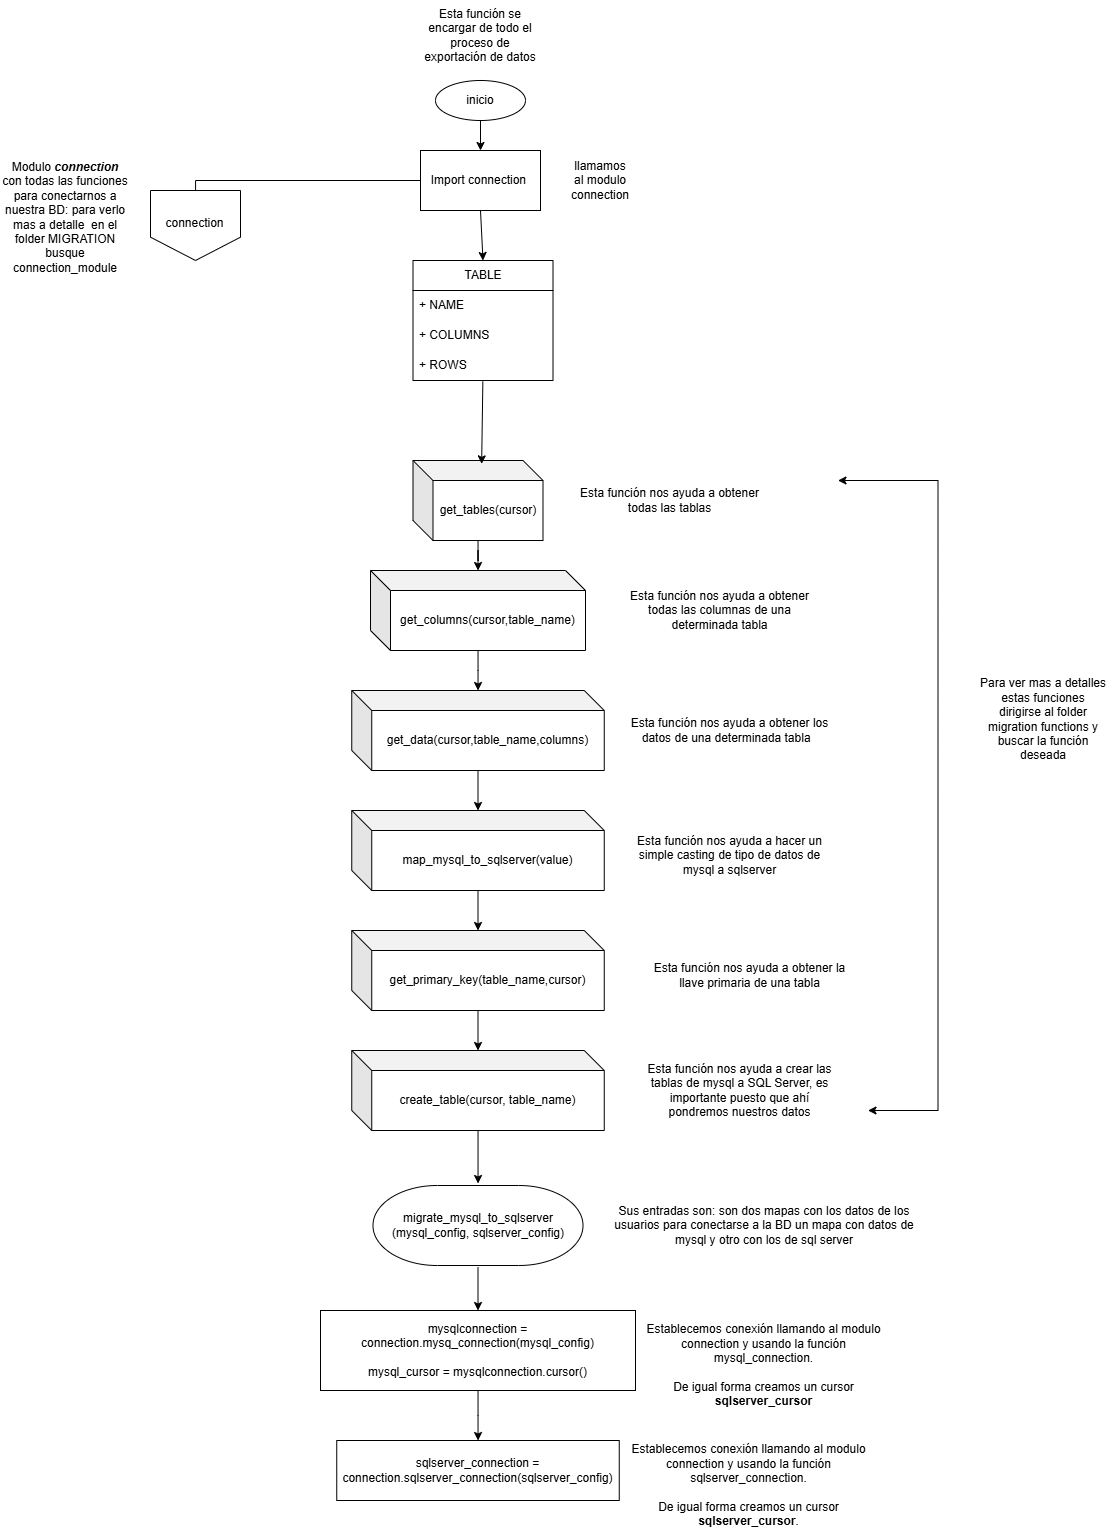

The diagram above was exported from draw.io. Its source (the exported page's mxGraphModel, read from the mxfile embedded in the PNG):
<mxGraphModel dx="2442" dy="1972" grid="1" gridSize="10" guides="1" tooltips="1" connect="1" arrows="1" fold="1" page="1" pageScale="1" pageWidth="827" pageHeight="1169" math="0" shadow="0">
  <root>
    <mxCell id="WIyWlLk6GJQsqaUBKTNV-0" />
    <mxCell id="WIyWlLk6GJQsqaUBKTNV-1" parent="WIyWlLk6GJQsqaUBKTNV-0" />
    <mxCell id="Lay9AtDWBG2vx-dTfO7O-8" value="" style="edgeStyle=orthogonalEdgeStyle;rounded=0;orthogonalLoop=1;jettySize=auto;html=1;" edge="1" parent="WIyWlLk6GJQsqaUBKTNV-1" source="Lay9AtDWBG2vx-dTfO7O-13" target="Lay9AtDWBG2vx-dTfO7O-5">
      <mxGeometry relative="1" as="geometry" />
    </mxCell>
    <mxCell id="Lay9AtDWBG2vx-dTfO7O-52" value="" style="edgeStyle=orthogonalEdgeStyle;rounded=0;orthogonalLoop=1;jettySize=auto;html=1;" edge="1" parent="WIyWlLk6GJQsqaUBKTNV-1" source="Lay9AtDWBG2vx-dTfO7O-1" target="Lay9AtDWBG2vx-dTfO7O-51">
      <mxGeometry relative="1" as="geometry" />
    </mxCell>
    <mxCell id="Lay9AtDWBG2vx-dTfO7O-1" value="migrate_mysql_to_sqlserver (mysql_config, sqlserver_config)" style="strokeWidth=1;html=1;shape=mxgraph.flowchart.terminator;whiteSpace=wrap;perimeterSpacing=2;" vertex="1" parent="WIyWlLk6GJQsqaUBKTNV-1">
      <mxGeometry x="292.5" y="965" width="210" height="80" as="geometry" />
    </mxCell>
    <mxCell id="Lay9AtDWBG2vx-dTfO7O-2" value="Esta función se encargar de todo el proceso de exportación de datos" style="text;html=1;align=center;verticalAlign=middle;whiteSpace=wrap;rounded=0;" vertex="1" parent="WIyWlLk6GJQsqaUBKTNV-1">
      <mxGeometry x="340" y="-220" width="120" height="70" as="geometry" />
    </mxCell>
    <mxCell id="Lay9AtDWBG2vx-dTfO7O-3" value="Sus entradas son: son dos mapas con los datos de los usuarios para conectarse a la BD un mapa con datos de mysql y otro con los de sql server" style="text;html=1;align=center;verticalAlign=middle;whiteSpace=wrap;rounded=0;" vertex="1" parent="WIyWlLk6GJQsqaUBKTNV-1">
      <mxGeometry x="523.75" y="980" width="320" height="50" as="geometry" />
    </mxCell>
    <mxCell id="Lay9AtDWBG2vx-dTfO7O-6" value="" style="group" vertex="1" connectable="0" parent="WIyWlLk6GJQsqaUBKTNV-1">
      <mxGeometry x="70" y="-30" width="90" height="70" as="geometry" />
    </mxCell>
    <mxCell id="Lay9AtDWBG2vx-dTfO7O-4" value="" style="verticalLabelPosition=bottom;verticalAlign=top;html=1;shape=offPageConnector;rounded=0;size=0.3333333333333333;direction=east;" vertex="1" parent="Lay9AtDWBG2vx-dTfO7O-6">
      <mxGeometry width="90" height="70" as="geometry" />
    </mxCell>
    <mxCell id="Lay9AtDWBG2vx-dTfO7O-5" value="connection" style="text;html=1;align=center;verticalAlign=middle;whiteSpace=wrap;rounded=0;" vertex="1" parent="Lay9AtDWBG2vx-dTfO7O-6">
      <mxGeometry x="20.454545454545457" y="22.105263157894736" width="49.09090909090909" height="22.105263157894736" as="geometry" />
    </mxCell>
    <mxCell id="Lay9AtDWBG2vx-dTfO7O-9" value="llamamos al modulo connection" style="text;html=1;align=center;verticalAlign=middle;whiteSpace=wrap;rounded=0;" vertex="1" parent="WIyWlLk6GJQsqaUBKTNV-1">
      <mxGeometry x="490" y="-55" width="60" height="30" as="geometry" />
    </mxCell>
    <mxCell id="Lay9AtDWBG2vx-dTfO7O-17" value="" style="edgeStyle=orthogonalEdgeStyle;rounded=0;orthogonalLoop=1;jettySize=auto;html=1;" edge="1" parent="WIyWlLk6GJQsqaUBKTNV-1" source="Lay9AtDWBG2vx-dTfO7O-12" target="Lay9AtDWBG2vx-dTfO7O-13">
      <mxGeometry relative="1" as="geometry" />
    </mxCell>
    <mxCell id="Lay9AtDWBG2vx-dTfO7O-12" value="inicio" style="ellipse;whiteSpace=wrap;html=1;" vertex="1" parent="WIyWlLk6GJQsqaUBKTNV-1">
      <mxGeometry x="355" y="-140" width="90" height="40" as="geometry" />
    </mxCell>
    <mxCell id="Lay9AtDWBG2vx-dTfO7O-13" value="Import connection&amp;nbsp;" style="rounded=0;whiteSpace=wrap;html=1;" vertex="1" parent="WIyWlLk6GJQsqaUBKTNV-1">
      <mxGeometry x="340" y="-70" width="120" height="60" as="geometry" />
    </mxCell>
    <mxCell id="Lay9AtDWBG2vx-dTfO7O-16" value="Modulo &lt;b&gt;&lt;i&gt;connection &lt;/i&gt;&lt;/b&gt;con todas las funciones para conectarnos a nuestra BD: para verlo mas a detalle&amp;nbsp; en el folder MIGRATION busque connection_module" style="text;html=1;align=center;verticalAlign=middle;whiteSpace=wrap;rounded=0;" vertex="1" parent="WIyWlLk6GJQsqaUBKTNV-1">
      <mxGeometry x="-80" y="-90" width="130" height="175" as="geometry" />
    </mxCell>
    <mxCell id="Lay9AtDWBG2vx-dTfO7O-23" value="" style="edgeStyle=orthogonalEdgeStyle;rounded=0;orthogonalLoop=1;jettySize=auto;html=1;" edge="1" parent="WIyWlLk6GJQsqaUBKTNV-1" source="Lay9AtDWBG2vx-dTfO7O-21" target="Lay9AtDWBG2vx-dTfO7O-22">
      <mxGeometry relative="1" as="geometry" />
    </mxCell>
    <mxCell id="Lay9AtDWBG2vx-dTfO7O-21" value="get_tables(cursor)" style="shape=cube;whiteSpace=wrap;html=1;boundedLbl=1;backgroundOutline=1;darkOpacity=0.05;darkOpacity2=0.1;" vertex="1" parent="WIyWlLk6GJQsqaUBKTNV-1">
      <mxGeometry x="332.5" y="240" width="130" height="80" as="geometry" />
    </mxCell>
    <mxCell id="Lay9AtDWBG2vx-dTfO7O-31" value="" style="edgeStyle=orthogonalEdgeStyle;rounded=0;orthogonalLoop=1;jettySize=auto;html=1;" edge="1" parent="WIyWlLk6GJQsqaUBKTNV-1" source="Lay9AtDWBG2vx-dTfO7O-22" target="Lay9AtDWBG2vx-dTfO7O-29">
      <mxGeometry relative="1" as="geometry" />
    </mxCell>
    <mxCell id="Lay9AtDWBG2vx-dTfO7O-22" value="get_columns(cursor,table_name)" style="shape=cube;whiteSpace=wrap;html=1;boundedLbl=1;backgroundOutline=1;darkOpacity=0.05;darkOpacity2=0.1;" vertex="1" parent="WIyWlLk6GJQsqaUBKTNV-1">
      <mxGeometry x="290" y="350" width="215" height="80" as="geometry" />
    </mxCell>
    <mxCell id="Lay9AtDWBG2vx-dTfO7O-34" value="" style="edgeStyle=orthogonalEdgeStyle;rounded=0;orthogonalLoop=1;jettySize=auto;html=1;" edge="1" parent="WIyWlLk6GJQsqaUBKTNV-1" source="Lay9AtDWBG2vx-dTfO7O-29" target="Lay9AtDWBG2vx-dTfO7O-33">
      <mxGeometry relative="1" as="geometry" />
    </mxCell>
    <mxCell id="Lay9AtDWBG2vx-dTfO7O-29" value="get_data(cursor,table_name,columns)" style="shape=cube;whiteSpace=wrap;html=1;boundedLbl=1;backgroundOutline=1;darkOpacity=0.05;darkOpacity2=0.1;" vertex="1" parent="WIyWlLk6GJQsqaUBKTNV-1">
      <mxGeometry x="271.25" y="470" width="252.5" height="80" as="geometry" />
    </mxCell>
    <mxCell id="Lay9AtDWBG2vx-dTfO7O-39" value="" style="edgeStyle=orthogonalEdgeStyle;rounded=0;orthogonalLoop=1;jettySize=auto;html=1;" edge="1" parent="WIyWlLk6GJQsqaUBKTNV-1" source="Lay9AtDWBG2vx-dTfO7O-33" target="Lay9AtDWBG2vx-dTfO7O-35">
      <mxGeometry relative="1" as="geometry" />
    </mxCell>
    <mxCell id="Lay9AtDWBG2vx-dTfO7O-33" value="map_mysql_to_sqlserver(value)" style="shape=cube;whiteSpace=wrap;html=1;boundedLbl=1;backgroundOutline=1;darkOpacity=0.05;darkOpacity2=0.1;" vertex="1" parent="WIyWlLk6GJQsqaUBKTNV-1">
      <mxGeometry x="271.25" y="590" width="252.5" height="80" as="geometry" />
    </mxCell>
    <mxCell id="Lay9AtDWBG2vx-dTfO7O-40" value="" style="edgeStyle=orthogonalEdgeStyle;rounded=0;orthogonalLoop=1;jettySize=auto;html=1;" edge="1" parent="WIyWlLk6GJQsqaUBKTNV-1" source="Lay9AtDWBG2vx-dTfO7O-35" target="Lay9AtDWBG2vx-dTfO7O-38">
      <mxGeometry relative="1" as="geometry" />
    </mxCell>
    <mxCell id="Lay9AtDWBG2vx-dTfO7O-35" value="get_primary_key(table_name,cursor)" style="shape=cube;whiteSpace=wrap;html=1;boundedLbl=1;backgroundOutline=1;darkOpacity=0.05;darkOpacity2=0.1;" vertex="1" parent="WIyWlLk6GJQsqaUBKTNV-1">
      <mxGeometry x="271.25" y="710" width="252.5" height="80" as="geometry" />
    </mxCell>
    <mxCell id="Lay9AtDWBG2vx-dTfO7O-41" value="" style="edgeStyle=orthogonalEdgeStyle;rounded=0;orthogonalLoop=1;jettySize=auto;html=1;" edge="1" parent="WIyWlLk6GJQsqaUBKTNV-1" source="Lay9AtDWBG2vx-dTfO7O-38" target="Lay9AtDWBG2vx-dTfO7O-1">
      <mxGeometry relative="1" as="geometry" />
    </mxCell>
    <mxCell id="Lay9AtDWBG2vx-dTfO7O-38" value="create_table(cursor, table_name)" style="shape=cube;whiteSpace=wrap;html=1;boundedLbl=1;backgroundOutline=1;darkOpacity=0.05;darkOpacity2=0.1;" vertex="1" parent="WIyWlLk6GJQsqaUBKTNV-1">
      <mxGeometry x="271.25" y="830" width="252.5" height="80" as="geometry" />
    </mxCell>
    <mxCell id="Lay9AtDWBG2vx-dTfO7O-42" value="Esta función nos ayuda a obtener todas las tablas" style="text;html=1;align=center;verticalAlign=middle;whiteSpace=wrap;rounded=0;" vertex="1" parent="WIyWlLk6GJQsqaUBKTNV-1">
      <mxGeometry x="487.5" y="265" width="202.5" height="30" as="geometry" />
    </mxCell>
    <mxCell id="Lay9AtDWBG2vx-dTfO7O-43" value="Esta función nos ayuda a obtener todas las columnas de una determinada tabla" style="text;html=1;align=center;verticalAlign=middle;whiteSpace=wrap;rounded=0;" vertex="1" parent="WIyWlLk6GJQsqaUBKTNV-1">
      <mxGeometry x="537.5" y="375" width="202.5" height="30" as="geometry" />
    </mxCell>
    <mxCell id="Lay9AtDWBG2vx-dTfO7O-44" value="Esta función nos ayuda a obtener los datos de una determinada tabla&amp;nbsp;&amp;nbsp;" style="text;html=1;align=center;verticalAlign=middle;whiteSpace=wrap;rounded=0;" vertex="1" parent="WIyWlLk6GJQsqaUBKTNV-1">
      <mxGeometry x="547.5" y="487.5" width="202.5" height="45" as="geometry" />
    </mxCell>
    <mxCell id="Lay9AtDWBG2vx-dTfO7O-45" value="Esta función nos ayuda a hacer un simple casting de tipo de datos de mysql a sqlserver" style="text;html=1;align=center;verticalAlign=middle;whiteSpace=wrap;rounded=0;" vertex="1" parent="WIyWlLk6GJQsqaUBKTNV-1">
      <mxGeometry x="547.5" y="610" width="202.5" height="50" as="geometry" />
    </mxCell>
    <mxCell id="Lay9AtDWBG2vx-dTfO7O-46" value="Esta función nos ayuda a obtener la llave primaria de una tabla" style="text;html=1;align=center;verticalAlign=middle;whiteSpace=wrap;rounded=0;" vertex="1" parent="WIyWlLk6GJQsqaUBKTNV-1">
      <mxGeometry x="567.5" y="730" width="202.5" height="50" as="geometry" />
    </mxCell>
    <mxCell id="Lay9AtDWBG2vx-dTfO7O-47" value="Esta función nos ayuda a crear las tablas de mysql a SQL Server, es importante puesto que ahí pondremos nuestros datos" style="text;html=1;align=center;verticalAlign=middle;whiteSpace=wrap;rounded=0;" vertex="1" parent="WIyWlLk6GJQsqaUBKTNV-1">
      <mxGeometry x="557.5" y="845" width="202.5" height="50" as="geometry" />
    </mxCell>
    <mxCell id="Lay9AtDWBG2vx-dTfO7O-49" value="" style="endArrow=classic;startArrow=classic;html=1;rounded=0;" edge="1" parent="WIyWlLk6GJQsqaUBKTNV-1">
      <mxGeometry width="50" height="50" relative="1" as="geometry">
        <mxPoint x="787.5" y="890" as="sourcePoint" />
        <mxPoint x="757.5" y="260" as="targetPoint" />
        <Array as="points">
          <mxPoint x="857.5" y="890" />
          <mxPoint x="857.5" y="260" />
        </Array>
      </mxGeometry>
    </mxCell>
    <mxCell id="Lay9AtDWBG2vx-dTfO7O-50" value="Para ver mas a detalles estas funciones dirigirse al folder migration functions y buscar la función deseada" style="text;html=1;align=center;verticalAlign=middle;whiteSpace=wrap;rounded=0;" vertex="1" parent="WIyWlLk6GJQsqaUBKTNV-1">
      <mxGeometry x="897.5" y="447.5" width="130" height="102.5" as="geometry" />
    </mxCell>
    <mxCell id="Lay9AtDWBG2vx-dTfO7O-56" value="" style="edgeStyle=orthogonalEdgeStyle;rounded=0;orthogonalLoop=1;jettySize=auto;html=1;" edge="1" parent="WIyWlLk6GJQsqaUBKTNV-1" source="Lay9AtDWBG2vx-dTfO7O-51" target="Lay9AtDWBG2vx-dTfO7O-55">
      <mxGeometry relative="1" as="geometry" />
    </mxCell>
    <mxCell id="Lay9AtDWBG2vx-dTfO7O-51" value="mysqlconnection = connection.mysq_connection(mysql_config)&lt;div&gt;&lt;br&gt;&lt;/div&gt;&lt;div&gt;mysql_cursor = mysqlconnection.cursor()&lt;/div&gt;" style="rounded=0;whiteSpace=wrap;html=1;" vertex="1" parent="WIyWlLk6GJQsqaUBKTNV-1">
      <mxGeometry x="240" y="1090" width="315" height="80" as="geometry" />
    </mxCell>
    <mxCell id="Lay9AtDWBG2vx-dTfO7O-53" value="Establecemos conexión llamando al modulo connection y usando la función mysql_connection.&lt;br&gt;&lt;br&gt;De igual forma creamos un cursor &lt;b&gt;sqlserver_cursor&lt;/b&gt;" style="text;html=1;align=center;verticalAlign=middle;whiteSpace=wrap;rounded=0;" vertex="1" parent="WIyWlLk6GJQsqaUBKTNV-1">
      <mxGeometry x="564.38" y="1130" width="238.75" height="30" as="geometry" />
    </mxCell>
    <mxCell id="Lay9AtDWBG2vx-dTfO7O-55" value="sqlserver_connection = connection.sqlserver_connection(sqlserver_config)" style="rounded=0;whiteSpace=wrap;html=1;" vertex="1" parent="WIyWlLk6GJQsqaUBKTNV-1">
      <mxGeometry x="256.25" y="1220" width="282.5" height="60" as="geometry" />
    </mxCell>
    <mxCell id="Lay9AtDWBG2vx-dTfO7O-57" value="Establecemos conexión llamando al modulo connection y usando la función sqlserver_connection.&lt;br&gt;&lt;br&gt;De igual forma creamos un cursor &lt;b&gt;sqlserver_cursor&lt;/b&gt;." style="text;html=1;align=center;verticalAlign=middle;whiteSpace=wrap;rounded=0;" vertex="1" parent="WIyWlLk6GJQsqaUBKTNV-1">
      <mxGeometry x="549.38" y="1250" width="238.75" height="30" as="geometry" />
    </mxCell>
    <mxCell id="Lay9AtDWBG2vx-dTfO7O-61" value="TABLE" style="swimlane;fontStyle=0;childLayout=stackLayout;horizontal=1;startSize=30;horizontalStack=0;resizeParent=1;resizeParentMax=0;resizeLast=0;collapsible=1;marginBottom=0;whiteSpace=wrap;html=1;" vertex="1" parent="WIyWlLk6GJQsqaUBKTNV-1">
      <mxGeometry x="332.5" y="40" width="140" height="120" as="geometry" />
    </mxCell>
    <mxCell id="Lay9AtDWBG2vx-dTfO7O-62" value="+ NAME" style="text;strokeColor=none;fillColor=none;align=left;verticalAlign=middle;spacingLeft=4;spacingRight=4;overflow=hidden;points=[[0,0.5],[1,0.5]];portConstraint=eastwest;rotatable=0;whiteSpace=wrap;html=1;" vertex="1" parent="Lay9AtDWBG2vx-dTfO7O-61">
      <mxGeometry y="30" width="140" height="30" as="geometry" />
    </mxCell>
    <mxCell id="Lay9AtDWBG2vx-dTfO7O-63" value="+ COLUMNS" style="text;strokeColor=none;fillColor=none;align=left;verticalAlign=middle;spacingLeft=4;spacingRight=4;overflow=hidden;points=[[0,0.5],[1,0.5]];portConstraint=eastwest;rotatable=0;whiteSpace=wrap;html=1;" vertex="1" parent="Lay9AtDWBG2vx-dTfO7O-61">
      <mxGeometry y="60" width="140" height="30" as="geometry" />
    </mxCell>
    <mxCell id="Lay9AtDWBG2vx-dTfO7O-64" value="+ ROWS" style="text;strokeColor=none;fillColor=none;align=left;verticalAlign=middle;spacingLeft=4;spacingRight=4;overflow=hidden;points=[[0,0.5],[1,0.5]];portConstraint=eastwest;rotatable=0;whiteSpace=wrap;html=1;" vertex="1" parent="Lay9AtDWBG2vx-dTfO7O-61">
      <mxGeometry y="90" width="140" height="30" as="geometry" />
    </mxCell>
    <mxCell id="Lay9AtDWBG2vx-dTfO7O-67" value="" style="endArrow=classic;html=1;rounded=0;exitX=0.499;exitY=1.031;exitDx=0;exitDy=0;exitPerimeter=0;entryX=0.528;entryY=0.042;entryDx=0;entryDy=0;entryPerimeter=0;" edge="1" parent="WIyWlLk6GJQsqaUBKTNV-1" source="Lay9AtDWBG2vx-dTfO7O-64" target="Lay9AtDWBG2vx-dTfO7O-21">
      <mxGeometry width="50" height="50" relative="1" as="geometry">
        <mxPoint x="190" y="300" as="sourcePoint" />
        <mxPoint x="240" y="250" as="targetPoint" />
      </mxGeometry>
    </mxCell>
    <mxCell id="Lay9AtDWBG2vx-dTfO7O-68" value="" style="endArrow=classic;html=1;rounded=0;exitX=0.5;exitY=1;exitDx=0;exitDy=0;entryX=0.5;entryY=0;entryDx=0;entryDy=0;" edge="1" parent="WIyWlLk6GJQsqaUBKTNV-1" source="Lay9AtDWBG2vx-dTfO7O-13" target="Lay9AtDWBG2vx-dTfO7O-61">
      <mxGeometry width="50" height="50" relative="1" as="geometry">
        <mxPoint x="190" y="300" as="sourcePoint" />
        <mxPoint x="240" y="250" as="targetPoint" />
      </mxGeometry>
    </mxCell>
  </root>
</mxGraphModel>